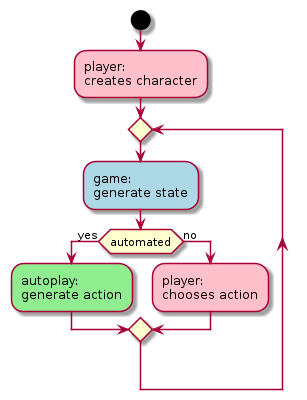

The diagram above was rendered by PlantUML. Its source (embedded in the PNG):
@startuml general_workflow

start

#pink:player:\ncreates character;

repeat

    #lightblue:game:\ngenerate state;

    if (automated) then (yes)

      #lightgreen:autoplay:\ngenerate action;

    else (no)

      #pink:player:\nchooses action;

    endif

@enduml